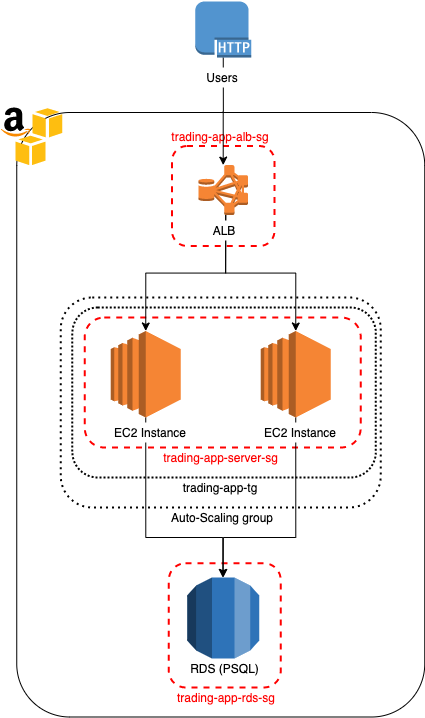

The diagram above was exported from draw.io. Its source (the exported page's mxGraphModel, read from the mxfile embedded in the PNG):
<mxGraphModel dx="1156" dy="740" grid="1" gridSize="10" guides="1" tooltips="1" connect="1" arrows="1" fold="1" page="1" pageScale="1" pageWidth="1100" pageHeight="850" math="0" shadow="0">
  <root>
    <mxCell id="0" />
    <mxCell id="1" parent="0" />
    <mxCell id="iUhMui_Hv4yo5a0QOhBz-1" value="" style="rounded=1;whiteSpace=wrap;html=1;rotation=-90;arcSize=13;" vertex="1" parent="1">
      <mxGeometry x="260" y="293.25" width="604.5" height="408" as="geometry" />
    </mxCell>
    <mxCell id="iUhMui_Hv4yo5a0QOhBz-21" value="" style="rounded=1;whiteSpace=wrap;html=1;dashed=1;strokeColor=#FF0000;strokeWidth=2;" vertex="1" parent="1">
      <mxGeometry x="510.3" y="645.75" width="111.95" height="124.25" as="geometry" />
    </mxCell>
    <mxCell id="iUhMui_Hv4yo5a0QOhBz-17" value="" style="rounded=1;whiteSpace=wrap;html=1;dashed=1;dashPattern=1 2;strokeColor=#000000;fontColor=#FF0000;strokeWidth=2;" vertex="1" parent="1">
      <mxGeometry x="402.25" y="380" width="320" height="210" as="geometry" />
    </mxCell>
    <mxCell id="iUhMui_Hv4yo5a0QOhBz-13" value="" style="rounded=1;whiteSpace=wrap;html=1;dashed=1;dashPattern=1 1;strokeWidth=2;" vertex="1" parent="1">
      <mxGeometry x="413.85" y="390" width="303.5" height="170" as="geometry" />
    </mxCell>
    <mxCell id="iUhMui_Hv4yo5a0QOhBz-9" value="" style="rounded=1;whiteSpace=wrap;html=1;dashed=1;strokeColor=#FF0000;strokeWidth=2;" vertex="1" parent="1">
      <mxGeometry x="426.25" y="400" width="276" height="130" as="geometry" />
    </mxCell>
    <mxCell id="iUhMui_Hv4yo5a0QOhBz-7" value="" style="rounded=1;whiteSpace=wrap;html=1;dashed=1;strokeColor=#FF0000;strokeWidth=2;" vertex="1" parent="1">
      <mxGeometry x="513.5" y="228.5" width="102.5" height="100" as="geometry" />
    </mxCell>
    <mxCell id="iUhMui_Hv4yo5a0QOhBz-2" value="" style="dashed=0;outlineConnect=0;html=1;align=center;labelPosition=center;verticalLabelPosition=bottom;verticalAlign=top;shape=mxgraph.weblogos.aws_s3" vertex="1" parent="1">
      <mxGeometry x="342.25" y="190" width="61.6" height="57.6" as="geometry" />
    </mxCell>
    <mxCell id="iUhMui_Hv4yo5a0QOhBz-40" style="edgeStyle=orthogonalEdgeStyle;rounded=0;orthogonalLoop=1;jettySize=auto;html=1;exitX=0.5;exitY=1;exitDx=0;exitDy=0;exitPerimeter=0;entryX=0.5;entryY=0;entryDx=0;entryDy=0;entryPerimeter=0;fontColor=#FF0000;" edge="1" parent="1" source="iUhMui_Hv4yo5a0QOhBz-3" target="iUhMui_Hv4yo5a0QOhBz-5">
      <mxGeometry relative="1" as="geometry">
        <Array as="points">
          <mxPoint x="637.25" y="620" />
          <mxPoint x="564.25" y="620" />
        </Array>
      </mxGeometry>
    </mxCell>
    <mxCell id="iUhMui_Hv4yo5a0QOhBz-3" value="" style="outlineConnect=0;dashed=0;verticalLabelPosition=bottom;verticalAlign=top;align=center;html=1;shape=mxgraph.aws3.ec2;fillColor=#F58534;gradientColor=none;" vertex="1" parent="1">
      <mxGeometry x="602.25" y="413.5" width="70" height="86.5" as="geometry" />
    </mxCell>
    <mxCell id="iUhMui_Hv4yo5a0QOhBz-39" style="edgeStyle=orthogonalEdgeStyle;rounded=0;orthogonalLoop=1;jettySize=auto;html=1;exitX=0.5;exitY=1;exitDx=0;exitDy=0;exitPerimeter=0;fontColor=#FF0000;" edge="1" parent="1" source="iUhMui_Hv4yo5a0QOhBz-4" target="iUhMui_Hv4yo5a0QOhBz-5">
      <mxGeometry relative="1" as="geometry">
        <Array as="points">
          <mxPoint x="487.25" y="620" />
          <mxPoint x="564.25" y="620" />
        </Array>
      </mxGeometry>
    </mxCell>
    <mxCell id="iUhMui_Hv4yo5a0QOhBz-4" value="" style="outlineConnect=0;dashed=0;verticalLabelPosition=bottom;verticalAlign=top;align=center;html=1;shape=mxgraph.aws3.ec2;fillColor=#F58534;gradientColor=none;" vertex="1" parent="1">
      <mxGeometry x="452.25" y="413.5" width="70" height="86.5" as="geometry" />
    </mxCell>
    <mxCell id="iUhMui_Hv4yo5a0QOhBz-5" value="" style="outlineConnect=0;dashed=0;verticalLabelPosition=bottom;verticalAlign=top;align=center;html=1;shape=mxgraph.aws3.rds;fillColor=#2E73B8;gradientColor=none;" vertex="1" parent="1">
      <mxGeometry x="528.75" y="660" width="72" height="81" as="geometry" />
    </mxCell>
    <mxCell id="iUhMui_Hv4yo5a0QOhBz-29" style="edgeStyle=orthogonalEdgeStyle;rounded=0;orthogonalLoop=1;jettySize=auto;html=1;exitX=0.55;exitY=1;exitDx=0;exitDy=0;exitPerimeter=0;entryX=0.5;entryY=0;entryDx=0;entryDy=0;entryPerimeter=0;fontColor=#FF0000;" edge="1" parent="1" source="iUhMui_Hv4yo5a0QOhBz-8" target="iUhMui_Hv4yo5a0QOhBz-4">
      <mxGeometry relative="1" as="geometry" />
    </mxCell>
    <mxCell id="iUhMui_Hv4yo5a0QOhBz-34" style="edgeStyle=orthogonalEdgeStyle;rounded=0;orthogonalLoop=1;jettySize=auto;html=1;exitX=0.55;exitY=1;exitDx=0;exitDy=0;exitPerimeter=0;entryX=0.5;entryY=0;entryDx=0;entryDy=0;entryPerimeter=0;fontColor=#FF0000;" edge="1" parent="1" source="iUhMui_Hv4yo5a0QOhBz-8" target="iUhMui_Hv4yo5a0QOhBz-3">
      <mxGeometry relative="1" as="geometry" />
    </mxCell>
    <mxCell id="iUhMui_Hv4yo5a0QOhBz-8" value="" style="outlineConnect=0;dashed=0;verticalLabelPosition=bottom;verticalAlign=top;align=center;html=1;shape=mxgraph.aws3.hdfs_cluster;fillColor=#F58534;gradientColor=none;" vertex="1" parent="1">
      <mxGeometry x="539.9399999999999" y="247.6" width="49.63" height="50" as="geometry" />
    </mxCell>
    <mxCell id="iUhMui_Hv4yo5a0QOhBz-11" value="EC2 Instance" style="text;html=1;strokeColor=none;align=center;verticalAlign=middle;whiteSpace=wrap;rounded=0;dashed=1;fillColor=#ffffff;" vertex="1" parent="1">
      <mxGeometry x="452.25" y="505" width="80" height="20" as="geometry" />
    </mxCell>
    <mxCell id="iUhMui_Hv4yo5a0QOhBz-12" value="EC2 Instance" style="text;html=1;strokeColor=none;align=center;verticalAlign=middle;whiteSpace=wrap;rounded=0;dashed=1;fillColor=#ffffff;" vertex="1" parent="1">
      <mxGeometry x="602.25" y="505" width="80" height="20" as="geometry" />
    </mxCell>
    <mxCell id="iUhMui_Hv4yo5a0QOhBz-14" value="trading-app-server-sg" style="text;html=1;strokeColor=none;fillColor=none;align=center;verticalAlign=middle;whiteSpace=wrap;rounded=0;dashed=1;dashPattern=1 1;fontColor=#FF0000;" vertex="1" parent="1">
      <mxGeometry x="498.25" y="530" width="128.75" height="20" as="geometry" />
    </mxCell>
    <mxCell id="iUhMui_Hv4yo5a0QOhBz-15" value="&lt;font color=&quot;#000000&quot;&gt;trading-app-tg&lt;/font&gt;" style="text;html=1;strokeColor=none;fillColor=none;align=center;verticalAlign=middle;whiteSpace=wrap;rounded=0;dashed=1;dashPattern=1 1;fontColor=#FF0000;" vertex="1" parent="1">
      <mxGeometry x="522.25" y="560" width="80" height="20" as="geometry" />
    </mxCell>
    <mxCell id="iUhMui_Hv4yo5a0QOhBz-19" value="&lt;font color=&quot;#000000&quot;&gt;Auto-Scaling group&lt;/font&gt;" style="text;html=1;strokeColor=none;fillColor=none;align=center;verticalAlign=middle;whiteSpace=wrap;rounded=0;dashed=1;dashPattern=1 2;fontColor=#FF0000;" vertex="1" parent="1">
      <mxGeometry x="509.25" y="590" width="110" height="20" as="geometry" />
    </mxCell>
    <mxCell id="iUhMui_Hv4yo5a0QOhBz-22" value="trading-app-alb-sg" style="text;html=1;strokeColor=none;fillColor=none;align=center;verticalAlign=middle;whiteSpace=wrap;rounded=0;dashed=1;dashPattern=1 2;fontColor=#FF0000;" vertex="1" parent="1">
      <mxGeometry x="503.25" y="208.5" width="118" height="20" as="geometry" />
    </mxCell>
    <mxCell id="iUhMui_Hv4yo5a0QOhBz-23" value="&lt;font color=&quot;#000000&quot;&gt;ALB&lt;/font&gt;" style="text;html=1;strokeColor=none;align=center;verticalAlign=middle;whiteSpace=wrap;rounded=0;dashed=1;dashPattern=1 2;fontColor=#FF0000;fillColor=#ffffff;gradientColor=#ffffff;" vertex="1" parent="1">
      <mxGeometry x="545.6" y="303" width="40" height="20" as="geometry" />
    </mxCell>
    <mxCell id="iUhMui_Hv4yo5a0QOhBz-41" value="&lt;font color=&quot;#000000&quot;&gt;RDS (PSQL)&lt;/font&gt;" style="text;html=1;strokeColor=none;fillColor=none;align=center;verticalAlign=middle;whiteSpace=wrap;rounded=0;dashed=1;dashPattern=1 2;fontColor=#FF0000;" vertex="1" parent="1">
      <mxGeometry x="522.53" y="741" width="87.49" height="20" as="geometry" />
    </mxCell>
    <mxCell id="iUhMui_Hv4yo5a0QOhBz-42" value="trading-app-rds-sg" style="text;html=1;strokeColor=none;fillColor=none;align=center;verticalAlign=middle;whiteSpace=wrap;rounded=0;dashed=1;dashPattern=1 2;fontColor=#FF0000;" vertex="1" parent="1">
      <mxGeometry x="514.25" y="770" width="108" height="20" as="geometry" />
    </mxCell>
    <mxCell id="iUhMui_Hv4yo5a0QOhBz-50" style="edgeStyle=orthogonalEdgeStyle;rounded=0;orthogonalLoop=1;jettySize=auto;html=1;exitX=0.5;exitY=1;exitDx=0;exitDy=0;exitPerimeter=0;fontColor=#FF0000;" edge="1" parent="1" source="iUhMui_Hv4yo5a0QOhBz-47" target="iUhMui_Hv4yo5a0QOhBz-8">
      <mxGeometry relative="1" as="geometry" />
    </mxCell>
    <mxCell id="iUhMui_Hv4yo5a0QOhBz-47" value="" style="outlineConnect=0;dashed=0;verticalLabelPosition=bottom;verticalAlign=top;align=center;html=1;shape=mxgraph.aws3.http_protocol;fillColor=#5294CF;gradientColor=none;dashPattern=1 2;strokeColor=#000000;strokeWidth=2;fontColor=#FF0000;" vertex="1" parent="1">
      <mxGeometry x="536.8000000000001" y="84" width="55.9" height="56" as="geometry" />
    </mxCell>
    <mxCell id="iUhMui_Hv4yo5a0QOhBz-51" value="&lt;font color=&quot;#000000&quot;&gt;Users&lt;/font&gt;" style="text;html=1;strokeColor=none;align=center;verticalAlign=middle;whiteSpace=wrap;rounded=0;dashed=1;dashPattern=1 2;fontColor=#FF0000;fillColor=#ffffff;" vertex="1" parent="1">
      <mxGeometry x="544.25" y="150" width="40" height="20" as="geometry" />
    </mxCell>
  </root>
</mxGraphModel>